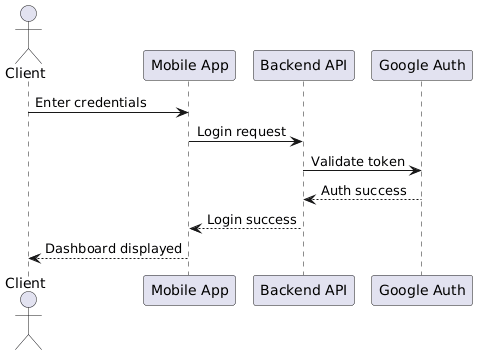

The diagram above was rendered by PlantUML. Its source (embedded in the PNG):
@startuml
actor Client
participant "Mobile App" as App
participant "Backend API" as API
participant "Google Auth" as Google

Client -> App : Enter credentials
App -> API : Login request
API -> Google : Validate token
Google --> API : Auth success
API --> App : Login success
App --> Client : Dashboard displayed
@enduml